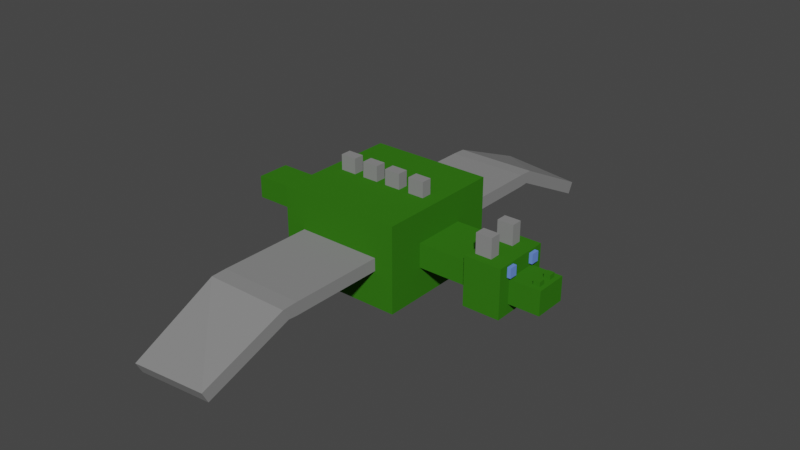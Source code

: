 # Source: Flying_Beast.blend  (saved by Blender 2.82.7; exported with 4.5.12 LTS)
import bpy
from mathutils import Matrix  # noqa: F401  (used for matrix-valued properties, if any)

bpy.ops.wm.read_factory_settings(use_empty=True)
scene = bpy.context.scene
scene.name = 'Scene'

# ---- collections
col_collection = bpy.data.collections.new('Collection'); scene.collection.children.link(col_collection)

# ---- materials (node trees are filled in below, after node groups)
mat_material = bpy.data.materials.new('Material')
mat_material.alpha_threshold = 0.0
mat_material.use_transparent_shadow = False
mat_material.diffuse_color = (0.0351, 0.1706, 0.009281, 1.0)
mat_material.roughness = 1.0
mat_material.specular_intensity = 0.6196
mat_material.line_color = (0.0, 0.0, 0.0, 1.0)
mat_material_002 = bpy.data.materials.new('Material.002')
mat_material_002.alpha_threshold = 0.0
mat_material_002.use_transparent_shadow = False
mat_material_002.diffuse_color = (0.2429, 0.2429, 0.2429, 1.0)
mat_material_002.roughness = 0.7261
mat_material_002.specular_intensity = 0.2609
mat_material_002.line_color = (0.0, 0.0, 0.0, 1.0)
mat_material_004 = bpy.data.materials.new('Material.004')
mat_material_004.use_transparent_shadow = False
mat_material_004.diffuse_color = (0.1435, 0.2632, 0.8, 1.0)

# ---- material node trees

# ---- world
world_world = bpy.data.worlds.new('World'); scene.world = world_world
world_world.use_nodes = True; world_world.node_tree.nodes.clear()
_N = world_world.node_tree.nodes; _L = world_world.node_tree.links
n0 = _N.new('ShaderNodeOutputWorld'); n0.name = 'World Output'; n0.location = (300, 300)
n1 = _N.new('ShaderNodeBackground'); n1.name = 'Background'; n1.location = (10, 300)
n1.inputs[0].default_value = (0.05088, 0.05088, 0.05088, 1.0)
_L.new(n1.outputs[0], n0.inputs[0])
n0.is_active_output = True
world_world.color = (0.05088, 0.05088, 0.05088)
world_world.use_sun_shadow = False
world_world.sun_shadow_jitter_overblur = 0.0

# ---- meshes
me_cube = bpy.data.meshes.new('Cube')
me_cube.from_pydata([(1.0, 1.0, 1.0), (1.0, 1.0, -1.0), (1.0, -1.0, 1.0), (1.0, -1.0, -1.0), (-1.0, 1.0, 1.0), (-1.0, 1.0, -1.0), (-1.0, -1.0, 1.0), (-1.0, -1.0, -1.0)], [], [(0, 4, 6, 2), (3, 2, 6, 7), (7, 6, 4, 5), (5, 1, 3, 7), (1, 0, 2, 3), (5, 4, 0, 1)])
_uv = me_cube.uv_layers.new(name='UVMap')
_uv.uv.foreach_set('vector', [0.625, 0.5, 0.875, 0.5, 0.875, 0.75, 0.625, 0.75, 0.375, 0.75, 0.625, 0.75, 0.625, 1.0, 0.375, 1.0, 0.375, 0.0, 0.625, 0.0, 0.625, 0.25, 0.375, 0.25, 0.125, 0.5, 0.375, 0.5, 0.375, 0.75, 0.125, 0.75, 0.375, 0.5, 0.625, 0.5, 0.625, 0.75, 0.375, 0.75, 0.375, 0.25, 0.625, 0.25, 0.625, 0.5, 0.375, 0.5])
me_cube.materials.append(mat_material)
me_cube.use_remesh_preserve_volume = False
me_cube.use_remesh_preserve_attributes = False
me_cube.use_mirror_vertex_groups = False
me_cube.update()
me_cube_002 = bpy.data.meshes.new('Cube.002')
me_cube_002.from_pydata([(1.0, 1.0, 1.0), (1.0, 1.0, -1.0), (1.0, -1.0, 1.0), (1.0, -1.0, -1.0), (-1.0, 1.0, 1.0), (-1.0, 1.0, -1.0), (-1.0, -1.0, 1.0), (-1.0, -1.0, -1.0)], [], [(0, 4, 6, 2), (3, 2, 6, 7), (7, 6, 4, 5), (5, 1, 3, 7), (1, 0, 2, 3), (5, 4, 0, 1)])
_uv = me_cube_002.uv_layers.new(name='UVMap')
_uv.uv.foreach_set('vector', [0.625, 0.5, 0.875, 0.5, 0.875, 0.75, 0.625, 0.75, 0.375, 0.75, 0.625, 0.75, 0.625, 1.0, 0.375, 1.0, 0.375, 0.0, 0.625, 0.0, 0.625, 0.25, 0.375, 0.25, 0.125, 0.5, 0.375, 0.5, 0.375, 0.75, 0.125, 0.75, 0.375, 0.5, 0.625, 0.5, 0.625, 0.75, 0.375, 0.75, 0.375, 0.25, 0.625, 0.25, 0.625, 0.5, 0.375, 0.5])
me_cube_002.materials.append(mat_material)
me_cube_002.use_remesh_preserve_volume = False
me_cube_002.use_remesh_preserve_attributes = False
me_cube_002.use_mirror_vertex_groups = False
me_cube_002.update()
me_cube_003 = bpy.data.meshes.new('Cube.003')
me_cube_003.from_pydata([(1.0, 1.0, 1.0), (1.0, 1.0, -1.0), (1.0, -1.0, 1.0), (1.0, -1.0, -1.0), (-1.0, 1.0, 1.0), (-1.0, 1.0, -1.0), (-1.0, -1.0, 1.0), (-1.0, -1.0, -1.0)], [], [(0, 4, 6, 2), (3, 2, 6, 7), (7, 6, 4, 5), (5, 1, 3, 7), (1, 0, 2, 3), (5, 4, 0, 1)])
_uv = me_cube_003.uv_layers.new(name='UVMap')
_uv.uv.foreach_set('vector', [0.625, 0.5, 0.875, 0.5, 0.875, 0.75, 0.625, 0.75, 0.375, 0.75, 0.625, 0.75, 0.625, 1.0, 0.375, 1.0, 0.375, 0.0, 0.625, 0.0, 0.625, 0.25, 0.375, 0.25, 0.125, 0.5, 0.375, 0.5, 0.375, 0.75, 0.125, 0.75, 0.375, 0.5, 0.625, 0.5, 0.625, 0.75, 0.375, 0.75, 0.375, 0.25, 0.625, 0.25, 0.625, 0.5, 0.375, 0.5])
me_cube_003.materials.append(mat_material)
me_cube_003.use_remesh_preserve_volume = False
me_cube_003.use_remesh_preserve_attributes = False
me_cube_003.use_mirror_vertex_groups = False
me_cube_003.update()
me_cube_004 = bpy.data.meshes.new('Cube.004')
me_cube_004.from_pydata([(1.0, 1.0, 1.0), (1.0, 1.0, -1.0), (1.0, -1.0, 1.0), (1.0, -1.0, -1.0), (-1.0, 1.0, 1.0), (-1.0, 1.0, -1.0), (-1.0, -1.0, 1.0), (-1.0, -1.0, -1.0)], [], [(0, 4, 6, 2), (3, 2, 6, 7), (7, 6, 4, 5), (5, 1, 3, 7), (1, 0, 2, 3), (5, 4, 0, 1)])
_uv = me_cube_004.uv_layers.new(name='UVMap')
_uv.uv.foreach_set('vector', [0.625, 0.5, 0.875, 0.5, 0.875, 0.75, 0.625, 0.75, 0.375, 0.75, 0.625, 0.75, 0.625, 1.0, 0.375, 1.0, 0.375, 0.0, 0.625, 0.0, 0.625, 0.25, 0.375, 0.25, 0.125, 0.5, 0.375, 0.5, 0.375, 0.75, 0.125, 0.75, 0.375, 0.5, 0.625, 0.5, 0.625, 0.75, 0.375, 0.75, 0.375, 0.25, 0.625, 0.25, 0.625, 0.5, 0.375, 0.5])
me_cube_004.materials.append(mat_material_002)
me_cube_004.use_remesh_preserve_volume = False
me_cube_004.use_remesh_preserve_attributes = False
me_cube_004.use_mirror_vertex_groups = False
me_cube_004.update()
me_cube_005 = bpy.data.meshes.new('Cube.005')
me_cube_005.from_pydata([(1.0, 1.0, 1.0), (1.0, 1.0, -1.0), (1.0, -1.0, 1.0), (1.0, -1.0, -1.0), (-1.0, 1.0, 1.0), (-1.0, 1.0, -1.0), (-1.0, -1.0, 1.0), (-1.0, -1.0, -1.0)], [], [(0, 4, 6, 2), (3, 2, 6, 7), (7, 6, 4, 5), (5, 1, 3, 7), (1, 0, 2, 3), (5, 4, 0, 1)])
_uv = me_cube_005.uv_layers.new(name='UVMap')
_uv.uv.foreach_set('vector', [0.625, 0.5, 0.875, 0.5, 0.875, 0.75, 0.625, 0.75, 0.375, 0.75, 0.625, 0.75, 0.625, 1.0, 0.375, 1.0, 0.375, 0.0, 0.625, 0.0, 0.625, 0.25, 0.375, 0.25, 0.125, 0.5, 0.375, 0.5, 0.375, 0.75, 0.125, 0.75, 0.375, 0.5, 0.625, 0.5, 0.625, 0.75, 0.375, 0.75, 0.375, 0.25, 0.625, 0.25, 0.625, 0.5, 0.375, 0.5])
me_cube_005.materials.append(mat_material_002)
me_cube_005.use_remesh_preserve_volume = False
me_cube_005.use_remesh_preserve_attributes = False
me_cube_005.use_mirror_vertex_groups = False
me_cube_005.update()
me_cube_006 = bpy.data.meshes.new('Cube.006')
me_cube_006.from_pydata([(-1.0, -1.0, -1.0), (-1.0, -1.0, 1.0), (-1.0, 1.0, -1.0), (-1.0, 1.0, 1.0), (1.0, -1.0, -1.0), (1.0, -1.0, 1.0), (1.0, 1.0, -1.0), (1.0, 1.0, 1.0)], [], [(0, 1, 3, 2), (2, 3, 7, 6), (6, 7, 5, 4), (4, 5, 1, 0), (2, 6, 4, 0), (7, 3, 1, 5)])
_uv = me_cube_006.uv_layers.new(name='UVMap')
_uv.uv.foreach_set('vector', [0.375, 0.0, 0.625, 0.0, 0.625, 0.25, 0.375, 0.25, 0.375, 0.25, 0.625, 0.25, 0.625, 0.5, 0.375, 0.5, 0.375, 0.5, 0.625, 0.5, 0.625, 0.75, 0.375, 0.75, 0.375, 0.75, 0.625, 0.75, 0.625, 1.0, 0.375, 1.0, 0.125, 0.5, 0.375, 0.5, 0.375, 0.75, 0.125, 0.75, 0.625, 0.5, 0.875, 0.5, 0.875, 0.75, 0.625, 0.75])
me_cube_006.materials.append(mat_material)
me_cube_006.use_remesh_fix_poles = True
me_cube_006.use_remesh_preserve_attributes = False
me_cube_006.use_mirror_vertex_groups = False
me_cube_006.update()
me_cube_007 = bpy.data.meshes.new('Cube.007')
me_cube_007.from_pydata([(-1.0, -1.0, -1.0), (-1.0, -1.0, 1.0), (-1.0, 1.0, -1.0), (-1.0, 1.0, 1.0), (1.0, -1.0, -1.0), (1.0, -1.0, 1.0), (1.0, 1.0, -1.0), (1.0, 1.0, 1.0), (-1.0, 1.322, 0.8932), (-1.0, 1.202, -0.8932), (1.0, 1.202, -0.8932), (1.0, 1.322, 0.8932)], [], [(0, 1, 3, 2), (3, 7, 11, 8), (6, 7, 5, 4), (4, 5, 1, 0), (2, 6, 4, 0), (7, 3, 1, 5), (2, 3, 8, 9), (7, 6, 10, 11), (6, 2, 9, 10)])
_uv = me_cube_007.uv_layers.new(name='UVMap')
_uv.uv.foreach_set('vector', [0.375, 0.0, 0.625, 0.0, 0.625, 0.25, 0.375, 0.25, 0.875, 0.5, 0.625, 0.5, 0.625, 0.5, 0.875, 0.5, 0.375, 0.5, 0.625, 0.5, 0.625, 0.75, 0.375, 0.75, 0.375, 0.75, 0.625, 0.75, 0.625, 1.0, 0.375, 1.0, 0.125, 0.5, 0.375, 0.5, 0.375, 0.75, 0.125, 0.75, 0.625, 0.5, 0.875, 0.5, 0.875, 0.75, 0.625, 0.75, 0.375, 0.25, 0.625, 0.25, 0.625, 0.25, 0.375, 0.25, 0.625, 0.5, 0.375, 0.5, 0.375, 0.5, 0.625, 0.5, 0.375, 0.5, 0.125, 0.5, 0.125, 0.5, 0.375, 0.5])
me_cube_007.materials.append(mat_material_002)
me_cube_007.use_remesh_fix_poles = True
me_cube_007.use_remesh_preserve_attributes = False
me_cube_007.use_mirror_vertex_groups = False
me_cube_007.update()
me_cube_011 = bpy.data.meshes.new('Cube.011')
me_cube_011.from_pydata([(-1.0, 1.322, 0.8932), (-1.0, 1.202, -0.8932), (1.0, 1.202, -0.8932), (1.0, 1.322, 0.8932), (-1.0, 3.112, -5.856), (-1.0, 2.992, -7.642), (0.924, 2.992, -6.383), (0.924, 3.112, -4.597)], [], [(0, 3, 7, 4), (5, 4, 7, 6), (1, 0, 4, 5), (3, 2, 6, 7), (2, 1, 5, 6)])
_uv = me_cube_011.uv_layers.new(name='UVMap')
_uv.uv.foreach_set('vector', [0.875, 0.5, 0.625, 0.5, 0.625, 0.5, 0.875, 0.5, 0.375, 0.25, 0.625, 0.25, 0.625, 0.5, 0.375, 0.5, 0.375, 0.25, 0.625, 0.25, 0.625, 0.25, 0.375, 0.25, 0.625, 0.5, 0.375, 0.5, 0.375, 0.5, 0.625, 0.5, 0.375, 0.5, 0.125, 0.5, 0.125, 0.5, 0.375, 0.5])
me_cube_011.materials.append(mat_material_002)
me_cube_011.use_remesh_fix_poles = True
me_cube_011.use_remesh_preserve_attributes = False
me_cube_011.use_mirror_vertex_groups = False
me_cube_011.update()
me_cube_012 = bpy.data.meshes.new('Cube.012')
me_cube_012.from_pydata([(-1.0, -1.0, -1.0), (-1.0, -1.0, 1.0), (-1.0, 1.0, -1.0), (-1.0, 1.0, 1.0), (1.0, -1.0, -1.0), (1.0, -1.0, 1.0), (1.0, 1.0, -1.0), (1.0, 1.0, 1.0), (-1.0, 1.322, 0.8932), (-1.0, 1.202, -0.8932), (1.0, 1.202, -0.8932), (1.0, 1.322, 0.8932)], [], [(0, 1, 3, 2), (3, 7, 11, 8), (6, 7, 5, 4), (4, 5, 1, 0), (2, 6, 4, 0), (7, 3, 1, 5), (2, 3, 8, 9), (7, 6, 10, 11), (6, 2, 9, 10)])
_uv = me_cube_012.uv_layers.new(name='UVMap')
_uv.uv.foreach_set('vector', [0.375, 0.0, 0.625, 0.0, 0.625, 0.25, 0.375, 0.25, 0.875, 0.5, 0.625, 0.5, 0.625, 0.5, 0.875, 0.5, 0.375, 0.5, 0.625, 0.5, 0.625, 0.75, 0.375, 0.75, 0.375, 0.75, 0.625, 0.75, 0.625, 1.0, 0.375, 1.0, 0.125, 0.5, 0.375, 0.5, 0.375, 0.75, 0.125, 0.75, 0.625, 0.5, 0.875, 0.5, 0.875, 0.75, 0.625, 0.75, 0.375, 0.25, 0.625, 0.25, 0.625, 0.25, 0.375, 0.25, 0.625, 0.5, 0.375, 0.5, 0.375, 0.5, 0.625, 0.5, 0.375, 0.5, 0.125, 0.5, 0.125, 0.5, 0.375, 0.5])
me_cube_012.materials.append(mat_material_002)
me_cube_012.use_remesh_fix_poles = True
me_cube_012.use_remesh_preserve_attributes = False
me_cube_012.use_mirror_vertex_groups = False
me_cube_012.update()
me_cube_013 = bpy.data.meshes.new('Cube.013')
me_cube_013.from_pydata([(-1.0, 1.322, 0.8932), (-1.0, 1.202, -0.8932), (1.0, 1.202, -0.8932), (1.0, 1.322, 0.8932), (-1.0, 3.112, -5.856), (-1.0, 2.992, -7.642), (0.924, 2.992, -6.383), (0.924, 3.112, -4.597)], [], [(0, 3, 7, 4), (5, 4, 7, 6), (1, 0, 4, 5), (3, 2, 6, 7), (2, 1, 5, 6)])
_uv = me_cube_013.uv_layers.new(name='UVMap')
_uv.uv.foreach_set('vector', [0.875, 0.5, 0.625, 0.5, 0.625, 0.5, 0.875, 0.5, 0.375, 0.25, 0.625, 0.25, 0.625, 0.5, 0.375, 0.5, 0.375, 0.25, 0.625, 0.25, 0.625, 0.25, 0.375, 0.25, 0.625, 0.5, 0.375, 0.5, 0.375, 0.5, 0.625, 0.5, 0.375, 0.5, 0.125, 0.5, 0.125, 0.5, 0.375, 0.5])
me_cube_013.materials.append(mat_material_002)
me_cube_013.use_remesh_fix_poles = True
me_cube_013.use_remesh_preserve_attributes = False
me_cube_013.use_mirror_vertex_groups = False
me_cube_013.update()
me_cube_014 = bpy.data.meshes.new('Cube.014')
me_cube_014.from_pydata([(1.0, 1.0, 1.0), (1.0, 1.0, -1.0), (1.0, -1.0, 1.0), (1.0, -1.0, -1.0), (-1.0, 1.0, 1.0), (-1.0, 1.0, -1.0), (-1.0, -1.0, 1.0), (-1.0, -1.0, -1.0)], [], [(0, 4, 6, 2), (3, 2, 6, 7), (7, 6, 4, 5), (5, 1, 3, 7), (1, 0, 2, 3), (5, 4, 0, 1)])
_uv = me_cube_014.uv_layers.new(name='UVMap')
_uv.uv.foreach_set('vector', [0.625, 0.5, 0.875, 0.5, 0.875, 0.75, 0.625, 0.75, 0.375, 0.75, 0.625, 0.75, 0.625, 1.0, 0.375, 1.0, 0.375, 0.0, 0.625, 0.0, 0.625, 0.25, 0.375, 0.25, 0.125, 0.5, 0.375, 0.5, 0.375, 0.75, 0.125, 0.75, 0.375, 0.5, 0.625, 0.5, 0.625, 0.75, 0.375, 0.75, 0.375, 0.25, 0.625, 0.25, 0.625, 0.5, 0.375, 0.5])
me_cube_014.materials.append(mat_material)
me_cube_014.use_remesh_preserve_volume = False
me_cube_014.use_remesh_preserve_attributes = False
me_cube_014.use_mirror_vertex_groups = False
me_cube_014.update()
me_cube_015 = bpy.data.meshes.new('Cube.015')
me_cube_015.from_pydata([(1.0, 1.0, 1.0), (1.0, 1.0, -1.0), (1.0, -1.0, 1.0), (1.0, -1.0, -1.0), (-1.0, 1.0, 1.0), (-1.0, 1.0, -1.0), (-1.0, -1.0, 1.0), (-1.0, -1.0, -1.0)], [], [(0, 4, 6, 2), (3, 2, 6, 7), (7, 6, 4, 5), (5, 1, 3, 7), (1, 0, 2, 3), (5, 4, 0, 1)])
_uv = me_cube_015.uv_layers.new(name='UVMap')
_uv.uv.foreach_set('vector', [0.625, 0.5, 0.875, 0.5, 0.875, 0.75, 0.625, 0.75, 0.375, 0.75, 0.625, 0.75, 0.625, 1.0, 0.375, 1.0, 0.375, 0.0, 0.625, 0.0, 0.625, 0.25, 0.375, 0.25, 0.125, 0.5, 0.375, 0.5, 0.375, 0.75, 0.125, 0.75, 0.375, 0.5, 0.625, 0.5, 0.625, 0.75, 0.375, 0.75, 0.375, 0.25, 0.625, 0.25, 0.625, 0.5, 0.375, 0.5])
me_cube_015.materials.append(mat_material)
me_cube_015.use_remesh_preserve_volume = False
me_cube_015.use_remesh_preserve_attributes = False
me_cube_015.use_mirror_vertex_groups = False
me_cube_015.update()
me_cube_016 = bpy.data.meshes.new('Cube.016')
me_cube_016.from_pydata([(1.0, 1.0, 1.0), (1.0, 1.0, -1.0), (1.0, -1.0, 1.0), (1.0, -1.0, -1.0), (-1.0, 1.0, 1.0), (-1.0, 1.0, -1.0), (-1.0, -1.0, 1.0), (-1.0, -1.0, -1.0)], [], [(0, 4, 6, 2), (3, 2, 6, 7), (7, 6, 4, 5), (5, 1, 3, 7), (1, 0, 2, 3), (5, 4, 0, 1)])
_uv = me_cube_016.uv_layers.new(name='UVMap')
_uv.uv.foreach_set('vector', [0.625, 0.5, 0.875, 0.5, 0.875, 0.75, 0.625, 0.75, 0.375, 0.75, 0.625, 0.75, 0.625, 1.0, 0.375, 1.0, 0.375, 0.0, 0.625, 0.0, 0.625, 0.25, 0.375, 0.25, 0.125, 0.5, 0.375, 0.5, 0.375, 0.75, 0.125, 0.75, 0.375, 0.5, 0.625, 0.5, 0.625, 0.75, 0.375, 0.75, 0.375, 0.25, 0.625, 0.25, 0.625, 0.5, 0.375, 0.5])
me_cube_016.materials.append(mat_material)
me_cube_016.use_remesh_preserve_volume = False
me_cube_016.use_remesh_preserve_attributes = False
me_cube_016.use_mirror_vertex_groups = False
me_cube_016.update()
me_cube_017 = bpy.data.meshes.new('Cube.017')
me_cube_017.from_pydata([(1.0, 1.0, 1.0), (1.0, 1.0, -1.0), (1.0, -1.0, 1.0), (1.0, -1.0, -1.0), (-1.0, 1.0, 1.0), (-1.0, 1.0, -1.0), (-1.0, -1.0, 1.0), (-1.0, -1.0, -1.0)], [], [(0, 4, 6, 2), (3, 2, 6, 7), (7, 6, 4, 5), (5, 1, 3, 7), (1, 0, 2, 3), (5, 4, 0, 1)])
_uv = me_cube_017.uv_layers.new(name='UVMap')
_uv.uv.foreach_set('vector', [0.625, 0.5, 0.875, 0.5, 0.875, 0.75, 0.625, 0.75, 0.375, 0.75, 0.625, 0.75, 0.625, 1.0, 0.375, 1.0, 0.375, 0.0, 0.625, 0.0, 0.625, 0.25, 0.375, 0.25, 0.125, 0.5, 0.375, 0.5, 0.375, 0.75, 0.125, 0.75, 0.375, 0.5, 0.625, 0.5, 0.625, 0.75, 0.375, 0.75, 0.375, 0.25, 0.625, 0.25, 0.625, 0.5, 0.375, 0.5])
me_cube_017.materials.append(mat_material_002)
me_cube_017.use_remesh_preserve_volume = False
me_cube_017.use_remesh_preserve_attributes = False
me_cube_017.use_mirror_vertex_groups = False
me_cube_017.update()
me_cube_018 = bpy.data.meshes.new('Cube.018')
me_cube_018.from_pydata([(1.0, 1.0, 1.0), (1.0, 1.0, -1.0), (1.0, -1.0, 1.0), (1.0, -1.0, -1.0), (-1.0, 1.0, 1.0), (-1.0, 1.0, -1.0), (-1.0, -1.0, 1.0), (-1.0, -1.0, -1.0)], [], [(0, 4, 6, 2), (3, 2, 6, 7), (7, 6, 4, 5), (5, 1, 3, 7), (1, 0, 2, 3), (5, 4, 0, 1)])
_uv = me_cube_018.uv_layers.new(name='UVMap')
_uv.uv.foreach_set('vector', [0.625, 0.5, 0.875, 0.5, 0.875, 0.75, 0.625, 0.75, 0.375, 0.75, 0.625, 0.75, 0.625, 1.0, 0.375, 1.0, 0.375, 0.0, 0.625, 0.0, 0.625, 0.25, 0.375, 0.25, 0.125, 0.5, 0.375, 0.5, 0.375, 0.75, 0.125, 0.75, 0.375, 0.5, 0.625, 0.5, 0.625, 0.75, 0.375, 0.75, 0.375, 0.25, 0.625, 0.25, 0.625, 0.5, 0.375, 0.5])
me_cube_018.materials.append(mat_material_002)
me_cube_018.use_remesh_preserve_volume = False
me_cube_018.use_remesh_preserve_attributes = False
me_cube_018.use_mirror_vertex_groups = False
me_cube_018.update()
me_cube_019 = bpy.data.meshes.new('Cube.019')
me_cube_019.from_pydata([(1.0, 1.0, 1.0), (1.0, 1.0, -1.0), (1.0, -1.0, 1.0), (1.0, -1.0, -1.0), (-1.0, 1.0, 1.0), (-1.0, 1.0, -1.0), (-1.0, -1.0, 1.0), (-1.0, -1.0, -1.0)], [], [(0, 4, 6, 2), (3, 2, 6, 7), (7, 6, 4, 5), (5, 1, 3, 7), (1, 0, 2, 3), (5, 4, 0, 1)])
_uv = me_cube_019.uv_layers.new(name='UVMap')
_uv.uv.foreach_set('vector', [0.625, 0.5, 0.875, 0.5, 0.875, 0.75, 0.625, 0.75, 0.375, 0.75, 0.625, 0.75, 0.625, 1.0, 0.375, 1.0, 0.375, 0.0, 0.625, 0.0, 0.625, 0.25, 0.375, 0.25, 0.125, 0.5, 0.375, 0.5, 0.375, 0.75, 0.125, 0.75, 0.375, 0.5, 0.625, 0.5, 0.625, 0.75, 0.375, 0.75, 0.375, 0.25, 0.625, 0.25, 0.625, 0.5, 0.375, 0.5])
me_cube_019.materials.append(mat_material_002)
me_cube_019.use_remesh_preserve_volume = False
me_cube_019.use_remesh_preserve_attributes = False
me_cube_019.use_mirror_vertex_groups = False
me_cube_019.update()
me_cube_020 = bpy.data.meshes.new('Cube.020')
me_cube_020.from_pydata([(1.0, 1.0, 1.0), (1.0, 1.0, -1.0), (1.0, -1.0, 1.0), (1.0, -1.0, -1.0), (-1.0, 1.0, 1.0), (-1.0, 1.0, -1.0), (-1.0, -1.0, 1.0), (-1.0, -1.0, -1.0)], [], [(0, 4, 6, 2), (3, 2, 6, 7), (7, 6, 4, 5), (5, 1, 3, 7), (1, 0, 2, 3), (5, 4, 0, 1)])
_uv = me_cube_020.uv_layers.new(name='UVMap')
_uv.uv.foreach_set('vector', [0.625, 0.5, 0.875, 0.5, 0.875, 0.75, 0.625, 0.75, 0.375, 0.75, 0.625, 0.75, 0.625, 1.0, 0.375, 1.0, 0.375, 0.0, 0.625, 0.0, 0.625, 0.25, 0.375, 0.25, 0.125, 0.5, 0.375, 0.5, 0.375, 0.75, 0.125, 0.75, 0.375, 0.5, 0.625, 0.5, 0.625, 0.75, 0.375, 0.75, 0.375, 0.25, 0.625, 0.25, 0.625, 0.5, 0.375, 0.5])
me_cube_020.materials.append(mat_material_002)
me_cube_020.use_remesh_preserve_volume = False
me_cube_020.use_remesh_preserve_attributes = False
me_cube_020.use_mirror_vertex_groups = False
me_cube_020.update()
me_cube_021 = bpy.data.meshes.new('Cube.021')
me_cube_021.from_pydata([(1.0, 1.0, 1.0), (1.0, 1.0, -1.0), (1.0, -1.0, 1.0), (1.0, -1.0, -1.0), (-1.0, 1.0, 1.0), (-1.0, 1.0, -1.0), (-1.0, -1.0, 1.0), (-1.0, -1.0, -1.0)], [], [(0, 4, 6, 2), (3, 2, 6, 7), (7, 6, 4, 5), (5, 1, 3, 7), (1, 0, 2, 3), (5, 4, 0, 1)])
_uv = me_cube_021.uv_layers.new(name='UVMap')
_uv.uv.foreach_set('vector', [0.625, 0.5, 0.875, 0.5, 0.875, 0.75, 0.625, 0.75, 0.375, 0.75, 0.625, 0.75, 0.625, 1.0, 0.375, 1.0, 0.375, 0.0, 0.625, 0.0, 0.625, 0.25, 0.375, 0.25, 0.125, 0.5, 0.375, 0.5, 0.375, 0.75, 0.125, 0.75, 0.375, 0.5, 0.625, 0.5, 0.625, 0.75, 0.375, 0.75, 0.375, 0.25, 0.625, 0.25, 0.625, 0.5, 0.375, 0.5])
me_cube_021.materials.append(mat_material_004)
me_cube_021.use_remesh_preserve_volume = False
me_cube_021.use_remesh_preserve_attributes = False
me_cube_021.use_mirror_vertex_groups = False
me_cube_021.update()
me_cube_022 = bpy.data.meshes.new('Cube.022')
me_cube_022.from_pydata([(1.0, 1.0, 1.0), (1.0, 1.0, -1.0), (1.0, -1.0, 1.0), (1.0, -1.0, -1.0), (-1.0, 1.0, 1.0), (-1.0, 1.0, -1.0), (-1.0, -1.0, 1.0), (-1.0, -1.0, -1.0)], [], [(0, 4, 6, 2), (3, 2, 6, 7), (7, 6, 4, 5), (5, 1, 3, 7), (1, 0, 2, 3), (5, 4, 0, 1)])
_uv = me_cube_022.uv_layers.new(name='UVMap')
_uv.uv.foreach_set('vector', [0.625, 0.5, 0.875, 0.5, 0.875, 0.75, 0.625, 0.75, 0.375, 0.75, 0.625, 0.75, 0.625, 1.0, 0.375, 1.0, 0.375, 0.0, 0.625, 0.0, 0.625, 0.25, 0.375, 0.25, 0.125, 0.5, 0.375, 0.5, 0.375, 0.75, 0.125, 0.75, 0.375, 0.5, 0.625, 0.5, 0.625, 0.75, 0.375, 0.75, 0.375, 0.25, 0.625, 0.25, 0.625, 0.5, 0.375, 0.5])
me_cube_022.materials.append(mat_material_004)
me_cube_022.use_remesh_preserve_volume = False
me_cube_022.use_remesh_preserve_attributes = False
me_cube_022.use_mirror_vertex_groups = False
me_cube_022.update()

# ---- objects
ob_body = bpy.data.objects.new('Body', me_cube)
ob_face = bpy.data.objects.new('Face', me_cube_002)
ob_mouth = bpy.data.objects.new('Mouth', me_cube_003)
ob_left_horn = bpy.data.objects.new('Left Horn', me_cube_004)
ob_back_horn = bpy.data.objects.new('Back Horn', me_cube_005)
ob_neck = bpy.data.objects.new('Neck', me_cube_006)
ob_right_wing_top = bpy.data.objects.new('Right Wing Top', me_cube_007)
ob_right_wing_bottom = bpy.data.objects.new('Right Wing Bottom', me_cube_011)
ob_left_wing_top = bpy.data.objects.new('Left Wing Top', me_cube_012)
ob_left_wing_bottom = bpy.data.objects.new('Left Wing Bottom', me_cube_013)
ob_tail = bpy.data.objects.new('Tail', me_cube_014)
ob_left_nostril = bpy.data.objects.new('Left Nostril', me_cube_015)
ob_right_nostril = bpy.data.objects.new('Right Nostril', me_cube_016)
ob_back_horn_2 = bpy.data.objects.new('Back Horn 2', me_cube_017)
ob_back_horn_3 = bpy.data.objects.new('Back Horn 3', me_cube_018)
ob_back_horn_4 = bpy.data.objects.new('Back Horn 4', me_cube_019)
ob_right_horn_004 = bpy.data.objects.new('Right Horn.004', me_cube_020)
ob_left_eye = bpy.data.objects.new('Left Eye', me_cube_021)
ob_right_eye = bpy.data.objects.new('Right Eye', me_cube_022)

# ---- transforms, parenting, visibility, modifiers, constraints
ob_body.location = (-0.3185, 0.0, 0.0)
ob_body.scale = (0.9574, 1.0, 0.6615)
ob_body.lock_rotations_4d = False
ob_body.empty_display_type = 'ARROWS'
ob_body.lineart.crease_threshold = 0.0
ob_face.location = (1.726, -0.04663, -0.06302)
ob_face.scale = (0.2876, 0.4595, 0.3783)
ob_face.lock_rotations_4d = False
ob_face.empty_display_type = 'ARROWS'
ob_face.lineart.crease_threshold = 0.0
ob_mouth.location = (2.237, -0.04663, -0.1024)
ob_mouth.scale = (-0.2573, 0.2551, 0.1853)
ob_mouth.lock_rotations_4d = False
ob_mouth.empty_display_type = 'ARROWS'
ob_mouth.lineart.crease_threshold = 0.0
ob_left_horn.location = (1.646, -0.2903, 0.4698)
ob_left_horn.scale = (-0.1255, 0.08338, 0.1554)
ob_left_horn.lock_rotations_4d = False
ob_left_horn.empty_display_type = 'ARROWS'
ob_left_horn.lineart.crease_threshold = 0.0
ob_back_horn.location = (0.2862, -0.003501, 0.7453)
ob_back_horn.scale = (-0.1255, 0.08338, 0.1554)
ob_back_horn.lock_rotations_4d = False
ob_back_horn.empty_display_type = 'ARROWS'
ob_back_horn.lineart.crease_threshold = 0.0
ob_neck.location = (0.439, 0.0, 0.0)
ob_neck.scale = (1.0, -0.422, 0.1862)
ob_neck.lineart.crease_threshold = 0.0
ob_right_wing_top.location = (-0.3122, 1.704, 0.0)
ob_right_wing_top.scale = (-0.6499, 0.7336, 0.09797)
ob_right_wing_top.lineart.crease_threshold = 0.0
ob_right_wing_bottom.location = (-0.3122, 1.704, 0.0)
ob_right_wing_bottom.scale = (-0.6499, 0.7336, 0.09797)
ob_right_wing_bottom.lineart.crease_threshold = 0.0
ob_left_wing_top.location = (-0.3122, -1.73, 0.0)
ob_left_wing_top.rotation_euler = (0.0, -0.0, 3.137)
ob_left_wing_top.scale = (-0.6499, 0.7336, 0.09797)
ob_left_wing_top.lineart.crease_threshold = 0.0
ob_left_wing_bottom.location = (-0.3122, -1.73, 0.0)
ob_left_wing_bottom.rotation_euler = (0.0, -0.0, 3.137)
ob_left_wing_bottom.scale = (-0.6499, 0.7336, 0.09797)
ob_left_wing_bottom.lineart.crease_threshold = 0.0
ob_tail.location = (-1.871, 0.0, 0.0)
ob_tail.scale = (0.7175, 0.2655, 0.1756)
ob_tail.lock_rotations_4d = False
ob_tail.empty_display_type = 'ARROWS'
ob_tail.lineart.crease_threshold = 0.0
ob_left_nostril.location = (2.376, -0.1712, 0.09554)
ob_left_nostril.scale = (-0.05073, 0.05002, 0.05655)
ob_left_nostril.lock_rotations_4d = False
ob_left_nostril.empty_display_type = 'ARROWS'
ob_left_nostril.lineart.crease_threshold = 0.0
ob_right_nostril.location = (2.376, 0.07016, 0.09554)
ob_right_nostril.scale = (-0.05073, 0.05002, 0.05655)
ob_right_nostril.lock_rotations_4d = False
ob_right_nostril.empty_display_type = 'ARROWS'
ob_right_nostril.lineart.crease_threshold = 0.0
ob_back_horn_2.location = (-0.131, -0.003501, 0.7453)
ob_back_horn_2.scale = (-0.1255, 0.08338, 0.1554)
ob_back_horn_2.lock_rotations_4d = False
ob_back_horn_2.empty_display_type = 'ARROWS'
ob_back_horn_2.lineart.crease_threshold = 0.0
ob_back_horn_3.location = (-0.5329, -0.003501, 0.7453)
ob_back_horn_3.scale = (-0.1255, 0.08338, 0.1554)
ob_back_horn_3.lock_rotations_4d = False
ob_back_horn_3.empty_display_type = 'ARROWS'
ob_back_horn_3.lineart.crease_threshold = 0.0
ob_back_horn_4.location = (-0.9381, -0.003501, 0.7453)
ob_back_horn_4.scale = (-0.1255, 0.08338, 0.1554)
ob_back_horn_4.lock_rotations_4d = False
ob_back_horn_4.empty_display_type = 'ARROWS'
ob_back_horn_4.lineart.crease_threshold = 0.0
ob_right_horn_004.location = (1.646, 0.1854, 0.4698)
ob_right_horn_004.scale = (-0.1255, 0.08338, 0.1554)
ob_right_horn_004.lock_rotations_4d = False
ob_right_horn_004.empty_display_type = 'ARROWS'
ob_right_horn_004.lineart.crease_threshold = 0.0
ob_left_eye.location = (2.007, -0.2903, 0.2057)
ob_left_eye.scale = (-0.06106, 0.06467, 0.0756)
ob_left_eye.lock_rotations_4d = False
ob_left_eye.empty_display_type = 'ARROWS'
ob_left_eye.lineart.crease_threshold = 0.0
ob_right_eye.location = (2.007, 0.2062, 0.2057)
ob_right_eye.scale = (-0.06106, 0.06467, 0.0756)
ob_right_eye.lock_rotations_4d = False
ob_right_eye.empty_display_type = 'ARROWS'
ob_right_eye.lineart.crease_threshold = 0.0

# ---- collection membership
col_collection.objects.link(ob_body)
col_collection.objects.link(ob_face)
col_collection.objects.link(ob_mouth)
col_collection.objects.link(ob_left_horn)
col_collection.objects.link(ob_back_horn)
col_collection.objects.link(ob_neck)
col_collection.objects.link(ob_right_wing_top)
col_collection.objects.link(ob_right_wing_bottom)
col_collection.objects.link(ob_left_wing_top)
col_collection.objects.link(ob_left_wing_bottom)
col_collection.objects.link(ob_tail)
col_collection.objects.link(ob_left_nostril)
col_collection.objects.link(ob_right_nostril)
col_collection.objects.link(ob_back_horn_2)
col_collection.objects.link(ob_back_horn_3)
col_collection.objects.link(ob_back_horn_4)
col_collection.objects.link(ob_right_horn_004)
col_collection.objects.link(ob_left_eye)
col_collection.objects.link(ob_right_eye)

# ---- scene / render settings (as saved in the file)
scene.frame_start = 1; scene.frame_end = 250; scene.frame_set(1)
scene.render.engine = 'BLENDER_EEVEE_NEXT'
scene.cycles.use_denoising = False
scene.cycles.samples = 128
scene.cycles.sampling_pattern = 'TABULATED_SOBOL'
scene.cycles.use_adaptive_sampling = False
scene.cycles.use_light_tree = False
scene.view_settings.view_transform = 'Filmic'
bpy.context.view_layer.update()

# ---- added for rendering (the .blend has no active camera and no usable light): camera, sun
cam_auto = bpy.data.cameras.new('AutoCamera')
cam_auto.lens = 50.0
cam_auto.sensor_width = 36.0
cam_auto.clip_end = 1000.0
ob_auto_camera = bpy.data.objects.new('AutoCamera', cam_auto)
scene.collection.objects.link(ob_auto_camera)
ob_auto_camera.location = (8.85659, -10.6997, 7.19913)
ob_auto_camera.rotation_euler = (1.09748, -7.21219e-08, 0.694738)
scene.camera = ob_auto_camera
light_auto_sun = bpy.data.lights.new('AutoSun', 'SUN')
light_auto_sun.energy = 3.0
light_auto_sun.angle = 0.0523599
ob_auto_sun = bpy.data.objects.new('AutoSun', light_auto_sun)
scene.collection.objects.link(ob_auto_sun)
ob_auto_sun.rotation_euler = (0.872665, 0.174533, 0.523599)
bpy.context.view_layer.update()
